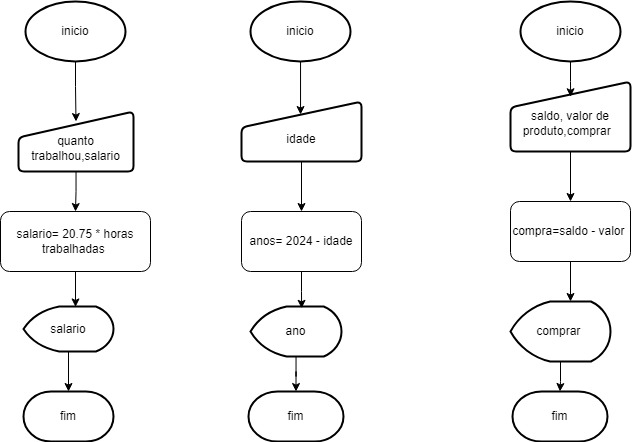

The diagram above was exported from draw.io. Its source (the exported page's mxGraphModel, read from the mxfile embedded in the PNG):
<mxGraphModel dx="1103" dy="574" grid="1" gridSize="10" guides="1" tooltips="1" connect="1" arrows="1" fold="1" page="1" pageScale="1" pageWidth="827" pageHeight="1169" math="0" shadow="0">
  <root>
    <mxCell id="0" />
    <mxCell id="1" parent="0" />
    <mxCell id="tM71UAokn38Jds2Ki44I-1" value="inicio" style="strokeWidth=2;html=1;shape=mxgraph.flowchart.start_1;whiteSpace=wrap;" vertex="1" parent="1">
      <mxGeometry x="35" y="20" width="100" height="60" as="geometry" />
    </mxCell>
    <mxCell id="tM71UAokn38Jds2Ki44I-5" style="edgeStyle=orthogonalEdgeStyle;rounded=0;orthogonalLoop=1;jettySize=auto;html=1;entryX=0.5;entryY=0;entryDx=0;entryDy=0;" edge="1" parent="1" source="tM71UAokn38Jds2Ki44I-2" target="tM71UAokn38Jds2Ki44I-4">
      <mxGeometry relative="1" as="geometry" />
    </mxCell>
    <mxCell id="tM71UAokn38Jds2Ki44I-2" value="&lt;div&gt;&lt;br&gt;&lt;/div&gt;quanto trabalhou,salario" style="html=1;strokeWidth=2;shape=manualInput;whiteSpace=wrap;rounded=1;size=26;arcSize=11;" vertex="1" parent="1">
      <mxGeometry x="28" y="130" width="115" height="60" as="geometry" />
    </mxCell>
    <mxCell id="tM71UAokn38Jds2Ki44I-3" style="edgeStyle=orthogonalEdgeStyle;rounded=0;orthogonalLoop=1;jettySize=auto;html=1;entryX=0.5;entryY=0.167;entryDx=0;entryDy=0;entryPerimeter=0;" edge="1" parent="1" source="tM71UAokn38Jds2Ki44I-1" target="tM71UAokn38Jds2Ki44I-2">
      <mxGeometry relative="1" as="geometry" />
    </mxCell>
    <mxCell id="tM71UAokn38Jds2Ki44I-4" value="&lt;div&gt;salario= 20.75 * horas trabalhadas&amp;nbsp;&lt;br&gt;&lt;/div&gt;" style="rounded=1;whiteSpace=wrap;html=1;" vertex="1" parent="1">
      <mxGeometry x="10" y="230" width="150" height="60" as="geometry" />
    </mxCell>
    <mxCell id="tM71UAokn38Jds2Ki44I-9" value="fim" style="strokeWidth=2;html=1;shape=mxgraph.flowchart.terminator;whiteSpace=wrap;" vertex="1" parent="1">
      <mxGeometry x="33" y="410" width="90" height="50" as="geometry" />
    </mxCell>
    <mxCell id="tM71UAokn38Jds2Ki44I-11" value="inicio" style="strokeWidth=2;html=1;shape=mxgraph.flowchart.start_1;whiteSpace=wrap;" vertex="1" parent="1">
      <mxGeometry x="260" y="20" width="100" height="60" as="geometry" />
    </mxCell>
    <mxCell id="tM71UAokn38Jds2Ki44I-15" style="edgeStyle=orthogonalEdgeStyle;rounded=0;orthogonalLoop=1;jettySize=auto;html=1;entryX=0.5;entryY=0;entryDx=0;entryDy=0;" edge="1" parent="1" source="tM71UAokn38Jds2Ki44I-12" target="tM71UAokn38Jds2Ki44I-14">
      <mxGeometry relative="1" as="geometry" />
    </mxCell>
    <mxCell id="tM71UAokn38Jds2Ki44I-12" value="&lt;div&gt;&lt;br&gt;&lt;/div&gt;idade" style="html=1;strokeWidth=2;shape=manualInput;whiteSpace=wrap;rounded=1;size=26;arcSize=11;" vertex="1" parent="1">
      <mxGeometry x="251" y="120" width="120" height="60" as="geometry" />
    </mxCell>
    <mxCell id="tM71UAokn38Jds2Ki44I-14" value="anos= 2024 - idade" style="rounded=1;whiteSpace=wrap;html=1;" vertex="1" parent="1">
      <mxGeometry x="251" y="230" width="120" height="60" as="geometry" />
    </mxCell>
    <mxCell id="tM71UAokn38Jds2Ki44I-18" value="fim" style="strokeWidth=2;html=1;shape=mxgraph.flowchart.terminator;whiteSpace=wrap;" vertex="1" parent="1">
      <mxGeometry x="258" y="410" width="95" height="50" as="geometry" />
    </mxCell>
    <mxCell id="tM71UAokn38Jds2Ki44I-20" style="edgeStyle=orthogonalEdgeStyle;rounded=0;orthogonalLoop=1;jettySize=auto;html=1;entryX=0.492;entryY=0.217;entryDx=0;entryDy=0;entryPerimeter=0;" edge="1" parent="1" source="tM71UAokn38Jds2Ki44I-11" target="tM71UAokn38Jds2Ki44I-12">
      <mxGeometry relative="1" as="geometry" />
    </mxCell>
    <mxCell id="tM71UAokn38Jds2Ki44I-21" value="inicio" style="strokeWidth=2;html=1;shape=mxgraph.flowchart.start_1;whiteSpace=wrap;" vertex="1" parent="1">
      <mxGeometry x="530" y="20" width="100" height="60" as="geometry" />
    </mxCell>
    <mxCell id="tM71UAokn38Jds2Ki44I-24" style="edgeStyle=orthogonalEdgeStyle;rounded=0;orthogonalLoop=1;jettySize=auto;html=1;entryX=0.5;entryY=0;entryDx=0;entryDy=0;" edge="1" parent="1" source="tM71UAokn38Jds2Ki44I-22" target="tM71UAokn38Jds2Ki44I-23">
      <mxGeometry relative="1" as="geometry" />
    </mxCell>
    <mxCell id="tM71UAokn38Jds2Ki44I-22" value="&lt;div&gt;&lt;br&gt;&lt;/div&gt;saldo, valor de produto,comprar&amp;nbsp;&amp;nbsp;" style="html=1;strokeWidth=2;shape=manualInput;whiteSpace=wrap;rounded=1;size=26;arcSize=11;" vertex="1" parent="1">
      <mxGeometry x="520" y="100" width="120" height="70" as="geometry" />
    </mxCell>
    <mxCell id="tM71UAokn38Jds2Ki44I-23" value="&lt;div&gt;&lt;br&gt;&lt;/div&gt;&lt;div&gt;compra=saldo - valor&amp;nbsp;&lt;/div&gt;&lt;div&gt;&lt;br&gt;&lt;/div&gt;" style="rounded=1;whiteSpace=wrap;html=1;" vertex="1" parent="1">
      <mxGeometry x="520" y="220" width="120" height="60" as="geometry" />
    </mxCell>
    <mxCell id="tM71UAokn38Jds2Ki44I-25" value="comprar&amp;nbsp;" style="strokeWidth=2;html=1;shape=mxgraph.flowchart.display;whiteSpace=wrap;" vertex="1" parent="1">
      <mxGeometry x="520" y="320" width="100" height="60" as="geometry" />
    </mxCell>
    <mxCell id="tM71UAokn38Jds2Ki44I-28" style="edgeStyle=orthogonalEdgeStyle;rounded=0;orthogonalLoop=1;jettySize=auto;html=1;entryX=0.6;entryY=0;entryDx=0;entryDy=0;entryPerimeter=0;" edge="1" parent="1" source="tM71UAokn38Jds2Ki44I-23" target="tM71UAokn38Jds2Ki44I-25">
      <mxGeometry relative="1" as="geometry" />
    </mxCell>
    <mxCell id="tM71UAokn38Jds2Ki44I-29" value="ano" style="strokeWidth=2;html=1;shape=mxgraph.flowchart.display;whiteSpace=wrap;" vertex="1" parent="1">
      <mxGeometry x="260" y="325" width="91" height="50" as="geometry" />
    </mxCell>
    <mxCell id="tM71UAokn38Jds2Ki44I-30" style="edgeStyle=orthogonalEdgeStyle;rounded=0;orthogonalLoop=1;jettySize=auto;html=1;entryX=0.562;entryY=0.036;entryDx=0;entryDy=0;entryPerimeter=0;" edge="1" parent="1" source="tM71UAokn38Jds2Ki44I-14" target="tM71UAokn38Jds2Ki44I-29">
      <mxGeometry relative="1" as="geometry" />
    </mxCell>
    <mxCell id="tM71UAokn38Jds2Ki44I-31" style="edgeStyle=orthogonalEdgeStyle;rounded=0;orthogonalLoop=1;jettySize=auto;html=1;entryX=0.5;entryY=0;entryDx=0;entryDy=0;entryPerimeter=0;" edge="1" parent="1" source="tM71UAokn38Jds2Ki44I-29" target="tM71UAokn38Jds2Ki44I-18">
      <mxGeometry relative="1" as="geometry" />
    </mxCell>
    <mxCell id="tM71UAokn38Jds2Ki44I-32" value="salario" style="strokeWidth=2;html=1;shape=mxgraph.flowchart.display;whiteSpace=wrap;" vertex="1" parent="1">
      <mxGeometry x="33" y="325" width="90" height="45" as="geometry" />
    </mxCell>
    <mxCell id="tM71UAokn38Jds2Ki44I-33" style="edgeStyle=orthogonalEdgeStyle;rounded=0;orthogonalLoop=1;jettySize=auto;html=1;entryX=0.578;entryY=0.01;entryDx=0;entryDy=0;entryPerimeter=0;" edge="1" parent="1" source="tM71UAokn38Jds2Ki44I-4" target="tM71UAokn38Jds2Ki44I-32">
      <mxGeometry relative="1" as="geometry" />
    </mxCell>
    <mxCell id="tM71UAokn38Jds2Ki44I-34" style="edgeStyle=orthogonalEdgeStyle;rounded=0;orthogonalLoop=1;jettySize=auto;html=1;entryX=0.5;entryY=0;entryDx=0;entryDy=0;entryPerimeter=0;" edge="1" parent="1" source="tM71UAokn38Jds2Ki44I-32" target="tM71UAokn38Jds2Ki44I-9">
      <mxGeometry relative="1" as="geometry" />
    </mxCell>
    <mxCell id="tM71UAokn38Jds2Ki44I-35" style="edgeStyle=orthogonalEdgeStyle;rounded=0;orthogonalLoop=1;jettySize=auto;html=1;entryX=0.501;entryY=0.218;entryDx=0;entryDy=0;entryPerimeter=0;" edge="1" parent="1" source="tM71UAokn38Jds2Ki44I-21" target="tM71UAokn38Jds2Ki44I-22">
      <mxGeometry relative="1" as="geometry" />
    </mxCell>
    <mxCell id="tM71UAokn38Jds2Ki44I-36" value="fim" style="strokeWidth=2;html=1;shape=mxgraph.flowchart.terminator;whiteSpace=wrap;" vertex="1" parent="1">
      <mxGeometry x="522" y="410" width="95" height="50" as="geometry" />
    </mxCell>
    <mxCell id="tM71UAokn38Jds2Ki44I-37" style="edgeStyle=orthogonalEdgeStyle;rounded=0;orthogonalLoop=1;jettySize=auto;html=1;entryX=0.5;entryY=0;entryDx=0;entryDy=0;entryPerimeter=0;" edge="1" parent="1" source="tM71UAokn38Jds2Ki44I-25" target="tM71UAokn38Jds2Ki44I-36">
      <mxGeometry relative="1" as="geometry" />
    </mxCell>
  </root>
</mxGraphModel>